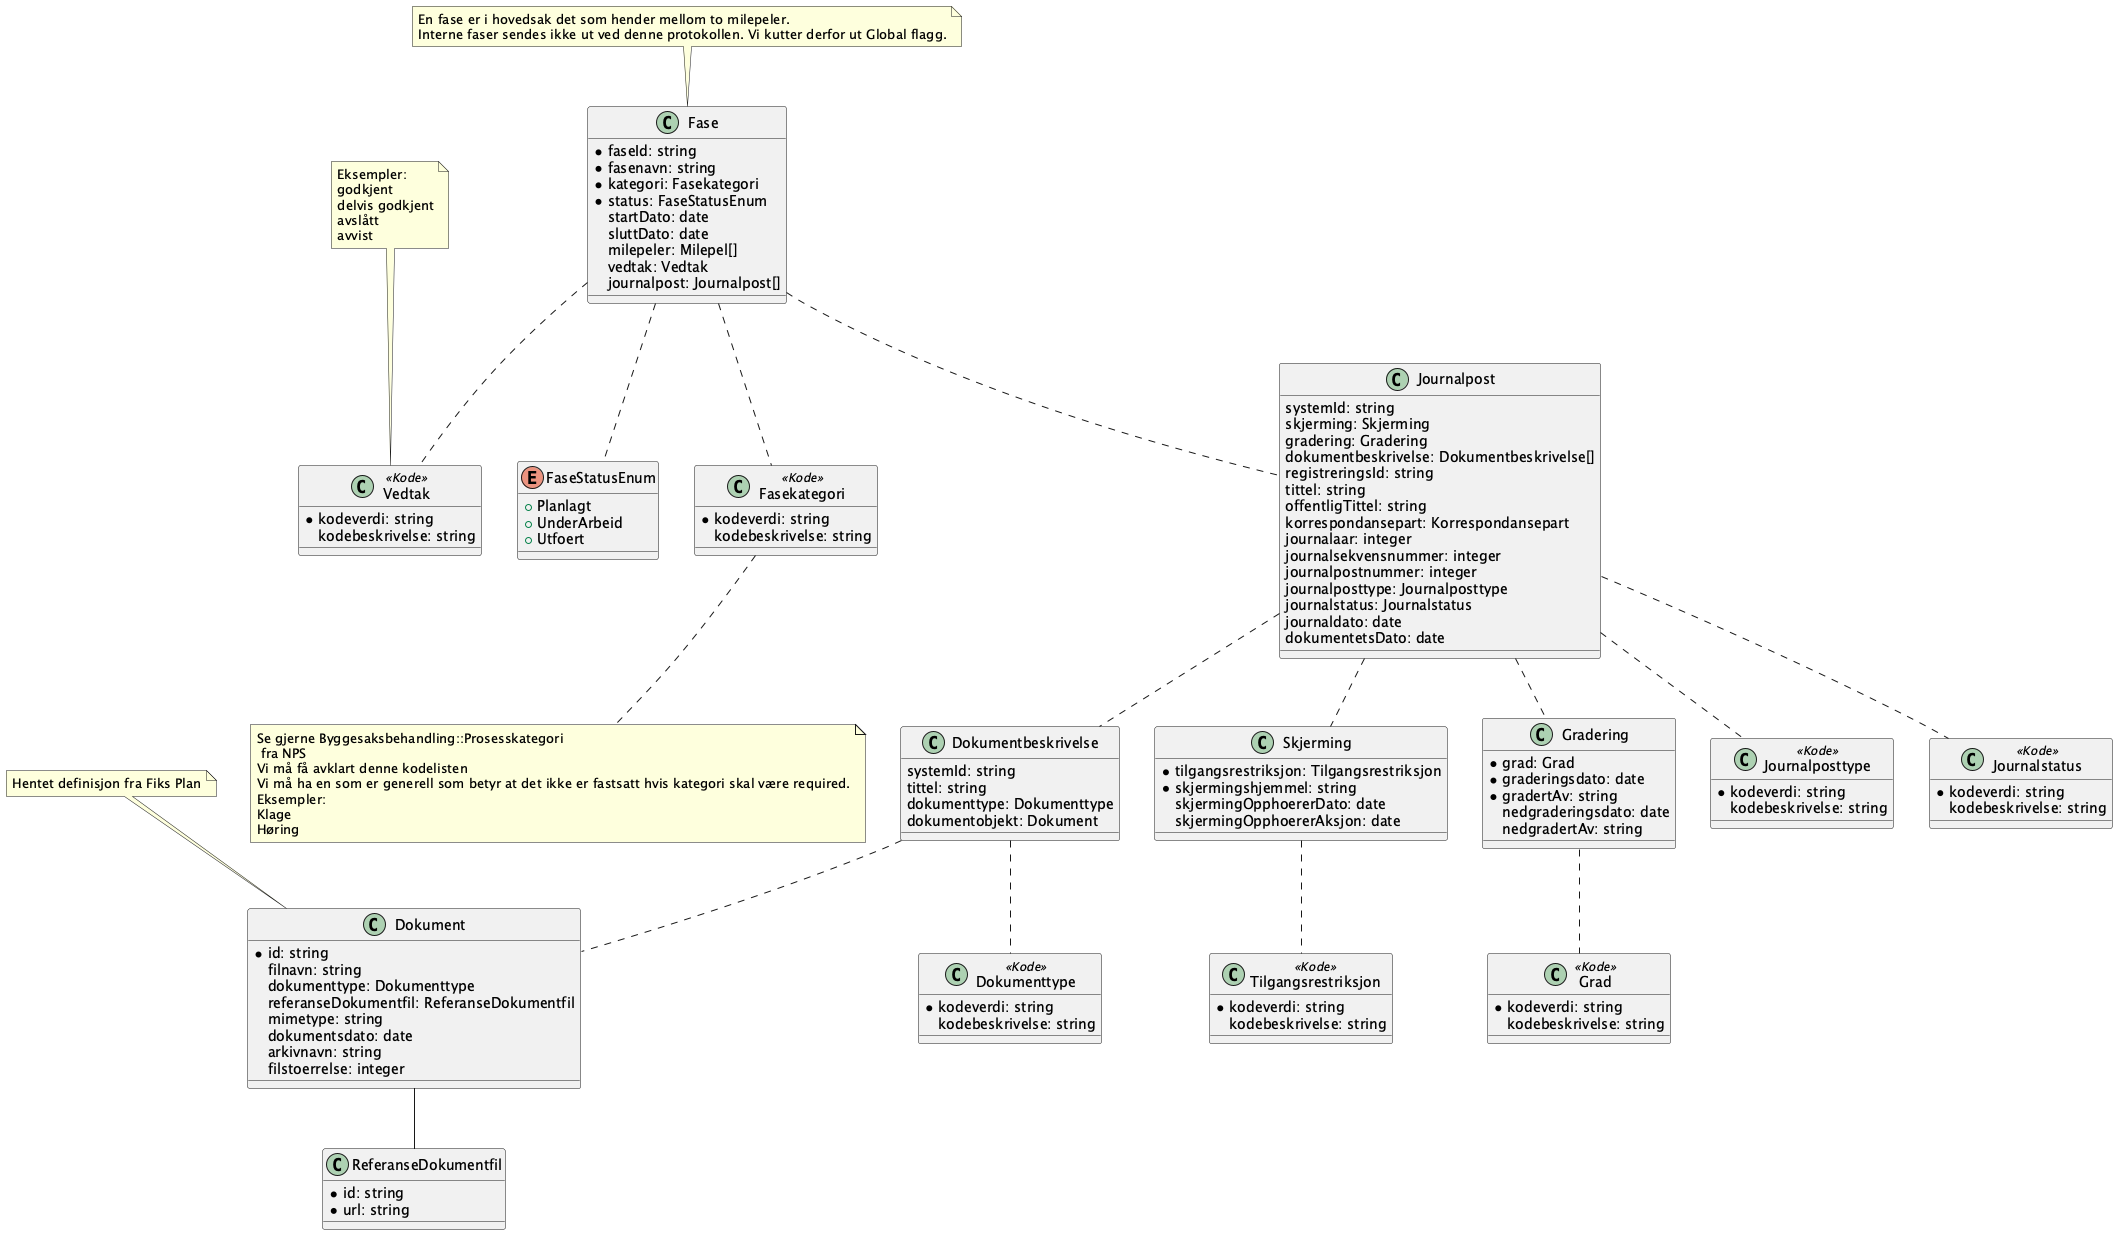

The diagram above was rendered by PlantUML. Its source (embedded in the PNG):
@startuml
!include ./../no.ks.fiks.saksfaser.v1.felles.dokument/classdiagram.pu
!include ./../no.ks.fiks.saksfaser.v1.felles.journalpost/classdiagram.pu
!include ./../no.ks.fiks.saksfaser.v1.felles.skjerming/classdiagram.pu
!include ./../no.ks.fiks.saksfaser.v1.felles.gradering/classdiagram.pu
!include ./../no.ks.fiks.saksfaser.v1.felles.dokumentbeskrivelse/classdiagram.pu

class Fase {
    *faseId: string
    *fasenavn: string
    *kategori: Fasekategori
    *status: FaseStatusEnum
    startDato: date
    sluttDato: date
    milepeler: Milepel[]
    vedtak: Vedtak
    journalpost: Journalpost[]
}

Fase .. Journalpost

Journalpost .. Dokumentbeskrivelse
Journalpost .. Gradering
Journalpost .. Skjerming

note top of Fase : En fase er i hovedsak det som hender mellom to milepeler.\nInterne faser sendes ikke ut ved denne protokollen. Vi kutter derfor ut Global flagg.

note right of Fase::faseid
    Faseid brukes alene (ikke sammen med saksnummer) for å hente en enkelt fase
    Den må dermed være unik 
end note 

Fase .. Vedtak
Fase .. FaseStatusEnum
Fase .. Fasekategori

enum FaseStatusEnum {
    +Planlagt
    +UnderArbeid
    +Utfoert
}

note top of Vedtak : Eksempler:\ngodkjent\ndelvis godkjent\navslått\navvist 

class Vedtak <<Kode>> {
    *kodeverdi: string
    kodebeskrivelse: string
}

class Fasekategori <<Kode>> {
    *kodeverdi: string
    kodebeskrivelse: string
}

note bottom of Fasekategori : Se gjerne Byggesaksbehandling::Prosesskategori\n fra NPS\nVi må få avklart denne kodelisten\nVi må ha en som er generell som betyr at det ikke er fastsatt hvis kategori skal være required.\nEksempler:\nKlage\nHøring 


@enduml